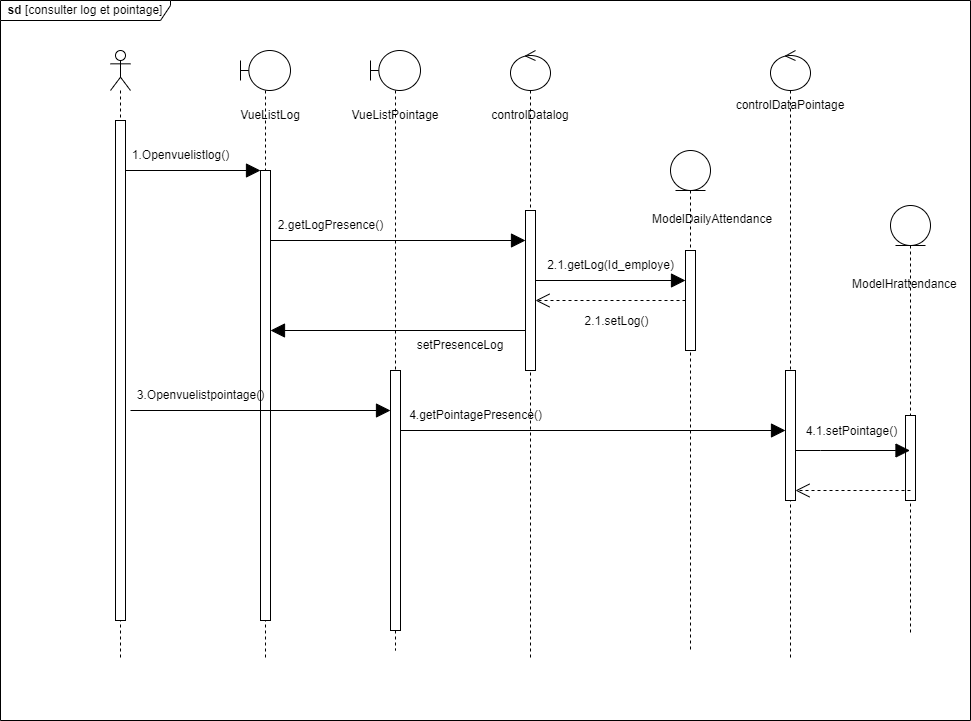

The diagram above was exported from draw.io. Its source (the exported page's mxGraphModel, read from the mxfile embedded in the PNG):
<mxGraphModel dx="2261" dy="733" grid="1" gridSize="10" guides="1" tooltips="1" connect="1" arrows="1" fold="1" page="1" pageScale="1" pageWidth="827" pageHeight="1169" math="0" shadow="0">
  <root>
    <mxCell id="0" />
    <mxCell id="1" parent="0" />
    <mxCell id="A5RBOforYYM7HajB-Tma-3" value="" style="shape=umlLifeline;perimeter=lifelinePerimeter;whiteSpace=wrap;html=1;container=1;dropTarget=0;collapsible=0;recursiveResize=0;outlineConnect=0;portConstraint=eastwest;newEdgeStyle={&quot;edgeStyle&quot;:&quot;elbowEdgeStyle&quot;,&quot;elbow&quot;:&quot;vertical&quot;,&quot;curved&quot;:0,&quot;rounded&quot;:0};participant=umlBoundary;size=40;" parent="1" vertex="1">
      <mxGeometry x="170" y="80" width="50" height="610" as="geometry" />
    </mxCell>
    <mxCell id="A5RBOforYYM7HajB-Tma-11" value="" style="html=1;points=[];perimeter=orthogonalPerimeter;outlineConnect=0;targetShapes=umlLifeline;portConstraint=eastwest;newEdgeStyle={&quot;edgeStyle&quot;:&quot;elbowEdgeStyle&quot;,&quot;elbow&quot;:&quot;vertical&quot;,&quot;curved&quot;:0,&quot;rounded&quot;:0};" parent="A5RBOforYYM7HajB-Tma-3" vertex="1">
      <mxGeometry x="20" y="120" width="10" height="450" as="geometry" />
    </mxCell>
    <mxCell id="A5RBOforYYM7HajB-Tma-5" value="" style="shape=umlLifeline;perimeter=lifelinePerimeter;whiteSpace=wrap;html=1;container=1;dropTarget=0;collapsible=0;recursiveResize=0;outlineConnect=0;portConstraint=eastwest;newEdgeStyle={&quot;edgeStyle&quot;:&quot;elbowEdgeStyle&quot;,&quot;elbow&quot;:&quot;vertical&quot;,&quot;curved&quot;:0,&quot;rounded&quot;:0};participant=umlEntity;" parent="1" vertex="1">
      <mxGeometry x="600" y="180" width="40" height="500" as="geometry" />
    </mxCell>
    <mxCell id="A5RBOforYYM7HajB-Tma-7" value="" style="shape=umlLifeline;perimeter=lifelinePerimeter;whiteSpace=wrap;html=1;container=1;dropTarget=0;collapsible=0;recursiveResize=0;outlineConnect=0;portConstraint=eastwest;newEdgeStyle={&quot;edgeStyle&quot;:&quot;elbowEdgeStyle&quot;,&quot;elbow&quot;:&quot;vertical&quot;,&quot;curved&quot;:0,&quot;rounded&quot;:0};participant=umlActor;" parent="1" vertex="1">
      <mxGeometry x="40" y="80" width="20" height="610" as="geometry" />
    </mxCell>
    <mxCell id="A5RBOforYYM7HajB-Tma-10" value="" style="html=1;points=[];perimeter=orthogonalPerimeter;outlineConnect=0;targetShapes=umlLifeline;portConstraint=eastwest;newEdgeStyle={&quot;edgeStyle&quot;:&quot;elbowEdgeStyle&quot;,&quot;elbow&quot;:&quot;vertical&quot;,&quot;curved&quot;:0,&quot;rounded&quot;:0};" parent="A5RBOforYYM7HajB-Tma-7" vertex="1">
      <mxGeometry x="5" y="70" width="10" height="500" as="geometry" />
    </mxCell>
    <mxCell id="A5RBOforYYM7HajB-Tma-8" value="" style="shape=umlLifeline;perimeter=lifelinePerimeter;whiteSpace=wrap;html=1;container=1;dropTarget=0;collapsible=0;recursiveResize=0;outlineConnect=0;portConstraint=eastwest;newEdgeStyle={&quot;edgeStyle&quot;:&quot;elbowEdgeStyle&quot;,&quot;elbow&quot;:&quot;vertical&quot;,&quot;curved&quot;:0,&quot;rounded&quot;:0};participant=umlControl;" parent="1" vertex="1">
      <mxGeometry x="440" y="80" width="40" height="610" as="geometry" />
    </mxCell>
    <mxCell id="A5RBOforYYM7HajB-Tma-9" value="" style="shape=umlLifeline;perimeter=lifelinePerimeter;whiteSpace=wrap;html=1;container=1;dropTarget=0;collapsible=0;recursiveResize=0;outlineConnect=0;portConstraint=eastwest;newEdgeStyle={&quot;edgeStyle&quot;:&quot;elbowEdgeStyle&quot;,&quot;elbow&quot;:&quot;vertical&quot;,&quot;curved&quot;:0,&quot;rounded&quot;:0};participant=umlControl;" parent="1" vertex="1">
      <mxGeometry x="700" y="80" width="40" height="610" as="geometry" />
    </mxCell>
    <mxCell id="A5RBOforYYM7HajB-Tma-15" value="" style="endArrow=block;endFill=1;endSize=12;html=1;rounded=0;" parent="1" edge="1" source="A5RBOforYYM7HajB-Tma-10">
      <mxGeometry width="160" relative="1" as="geometry">
        <mxPoint x="60" y="200" as="sourcePoint" />
        <mxPoint x="190" y="200" as="targetPoint" />
      </mxGeometry>
    </mxCell>
    <mxCell id="A5RBOforYYM7HajB-Tma-19" value="&lt;b&gt;sd&lt;/b&gt; [consulter log et pointage]" style="shape=umlFrame;whiteSpace=wrap;html=1;pointerEvents=0;width=170;height=20;fillColor=#ffffff;" parent="1" vertex="1">
      <mxGeometry x="-70" y="30" width="970" height="720" as="geometry" />
    </mxCell>
    <mxCell id="A5RBOforYYM7HajB-Tma-21" value="VueListLog" style="text;html=1;strokeColor=none;fillColor=none;align=center;verticalAlign=middle;whiteSpace=wrap;rounded=0;" parent="1" vertex="1">
      <mxGeometry x="170" y="130" width="60" height="30" as="geometry" />
    </mxCell>
    <mxCell id="A5RBOforYYM7HajB-Tma-22" value="" style="shape=umlLifeline;perimeter=lifelinePerimeter;whiteSpace=wrap;html=1;container=1;dropTarget=0;collapsible=0;recursiveResize=0;outlineConnect=0;portConstraint=eastwest;newEdgeStyle={&quot;edgeStyle&quot;:&quot;elbowEdgeStyle&quot;,&quot;elbow&quot;:&quot;vertical&quot;,&quot;curved&quot;:0,&quot;rounded&quot;:0};participant=umlBoundary;size=40;" parent="1" vertex="1">
      <mxGeometry x="300" y="80" width="50" height="600" as="geometry" />
    </mxCell>
    <mxCell id="A5RBOforYYM7HajB-Tma-23" value="" style="html=1;points=[];perimeter=orthogonalPerimeter;outlineConnect=0;targetShapes=umlLifeline;portConstraint=eastwest;newEdgeStyle={&quot;edgeStyle&quot;:&quot;elbowEdgeStyle&quot;,&quot;elbow&quot;:&quot;vertical&quot;,&quot;curved&quot;:0,&quot;rounded&quot;:0};" parent="A5RBOforYYM7HajB-Tma-22" vertex="1">
      <mxGeometry x="20" y="320" width="10" height="260" as="geometry" />
    </mxCell>
    <mxCell id="A5RBOforYYM7HajB-Tma-24" value="VueListPointage" style="text;html=1;strokeColor=none;fillColor=none;align=center;verticalAlign=middle;whiteSpace=wrap;rounded=0;" parent="1" vertex="1">
      <mxGeometry x="295" y="130" width="60" height="30" as="geometry" />
    </mxCell>
    <mxCell id="vnDBbqfmwdleq23sgLSE-2" value="controlDatalog" style="text;html=1;strokeColor=none;fillColor=none;align=center;verticalAlign=middle;whiteSpace=wrap;rounded=0;" vertex="1" parent="1">
      <mxGeometry x="430" y="130" width="60" height="30" as="geometry" />
    </mxCell>
    <mxCell id="vnDBbqfmwdleq23sgLSE-3" value="" style="html=1;points=[];perimeter=orthogonalPerimeter;outlineConnect=0;targetShapes=umlLifeline;portConstraint=eastwest;newEdgeStyle={&quot;edgeStyle&quot;:&quot;elbowEdgeStyle&quot;,&quot;elbow&quot;:&quot;vertical&quot;,&quot;curved&quot;:0,&quot;rounded&quot;:0};" vertex="1" parent="1">
      <mxGeometry x="455" y="240" width="10" height="160" as="geometry" />
    </mxCell>
    <mxCell id="vnDBbqfmwdleq23sgLSE-4" value="controlDataPointage" style="text;html=1;strokeColor=none;fillColor=none;align=center;verticalAlign=middle;whiteSpace=wrap;rounded=0;" vertex="1" parent="1">
      <mxGeometry x="690" y="120" width="60" height="30" as="geometry" />
    </mxCell>
    <mxCell id="vnDBbqfmwdleq23sgLSE-5" value="" style="endArrow=block;endFill=1;endSize=12;html=1;rounded=0;" edge="1" parent="1" target="vnDBbqfmwdleq23sgLSE-3">
      <mxGeometry width="160" relative="1" as="geometry">
        <mxPoint x="200" y="270" as="sourcePoint" />
        <mxPoint x="335" y="270" as="targetPoint" />
      </mxGeometry>
    </mxCell>
    <mxCell id="vnDBbqfmwdleq23sgLSE-6" value="2.getLogPresence()" style="text;html=1;align=center;verticalAlign=middle;resizable=0;points=[];autosize=1;strokeColor=none;fillColor=none;" vertex="1" parent="1">
      <mxGeometry x="195" y="240" width="130" height="30" as="geometry" />
    </mxCell>
    <mxCell id="vnDBbqfmwdleq23sgLSE-8" value="2.1.getLog(Id_employe)" style="text;html=1;align=center;verticalAlign=middle;resizable=0;points=[];autosize=1;strokeColor=none;fillColor=none;" vertex="1" parent="1">
      <mxGeometry x="465" y="280" width="150" height="30" as="geometry" />
    </mxCell>
    <mxCell id="vnDBbqfmwdleq23sgLSE-9" value="" style="endArrow=block;endFill=1;endSize=12;html=1;rounded=0;" edge="1" parent="1">
      <mxGeometry width="160" relative="1" as="geometry">
        <mxPoint x="465" y="310" as="sourcePoint" />
        <mxPoint x="615" y="310" as="targetPoint" />
      </mxGeometry>
    </mxCell>
    <mxCell id="vnDBbqfmwdleq23sgLSE-10" value="" style="html=1;points=[];perimeter=orthogonalPerimeter;outlineConnect=0;targetShapes=umlLifeline;portConstraint=eastwest;newEdgeStyle={&quot;edgeStyle&quot;:&quot;elbowEdgeStyle&quot;,&quot;elbow&quot;:&quot;vertical&quot;,&quot;curved&quot;:0,&quot;rounded&quot;:0};" vertex="1" parent="1">
      <mxGeometry x="615" y="280" width="10" height="100" as="geometry" />
    </mxCell>
    <mxCell id="vnDBbqfmwdleq23sgLSE-11" value="" style="endArrow=open;dashed=1;endFill=0;endSize=12;html=1;rounded=0;" edge="1" parent="1" source="vnDBbqfmwdleq23sgLSE-10" target="vnDBbqfmwdleq23sgLSE-3">
      <mxGeometry width="160" relative="1" as="geometry">
        <mxPoint x="120" y="440" as="sourcePoint" />
        <mxPoint x="280" y="440" as="targetPoint" />
      </mxGeometry>
    </mxCell>
    <mxCell id="vnDBbqfmwdleq23sgLSE-12" value="&lt;font style=&quot;font-size: 12px;&quot;&gt;2.1.setLog()&lt;/font&gt;" style="edgeLabel;html=1;align=center;verticalAlign=middle;resizable=0;points=[];" vertex="1" connectable="0" parent="vnDBbqfmwdleq23sgLSE-11">
      <mxGeometry x="0.04" y="5" relative="1" as="geometry">
        <mxPoint x="8" y="15" as="offset" />
      </mxGeometry>
    </mxCell>
    <mxCell id="vnDBbqfmwdleq23sgLSE-14" value="" style="endArrow=block;endFill=1;endSize=12;html=1;rounded=0;" edge="1" parent="1">
      <mxGeometry width="160" relative="1" as="geometry">
        <mxPoint x="455" y="360" as="sourcePoint" />
        <mxPoint x="200" y="360" as="targetPoint" />
      </mxGeometry>
    </mxCell>
    <mxCell id="vnDBbqfmwdleq23sgLSE-15" value="setPresenceLog" style="text;html=1;strokeColor=none;fillColor=none;align=center;verticalAlign=middle;whiteSpace=wrap;rounded=0;" vertex="1" parent="1">
      <mxGeometry x="360" y="360" width="60" height="30" as="geometry" />
    </mxCell>
    <mxCell id="vnDBbqfmwdleq23sgLSE-17" value="&lt;div style=&quot;text-align: center;&quot;&gt;&lt;span style=&quot;background-color: initial;&quot;&gt;ModelDailyAttendance&lt;/span&gt;&lt;/div&gt;" style="text;whiteSpace=wrap;html=1;" vertex="1" parent="1">
      <mxGeometry x="580" y="235" width="100" height="25" as="geometry" />
    </mxCell>
    <mxCell id="vnDBbqfmwdleq23sgLSE-19" value="3.Openvuelistpointage()" style="text;html=1;align=center;verticalAlign=middle;resizable=0;points=[];autosize=1;strokeColor=none;fillColor=none;" vertex="1" parent="1">
      <mxGeometry x="55" y="410" width="150" height="30" as="geometry" />
    </mxCell>
    <mxCell id="vnDBbqfmwdleq23sgLSE-21" value="" style="html=1;points=[];perimeter=orthogonalPerimeter;outlineConnect=0;targetShapes=umlLifeline;portConstraint=eastwest;newEdgeStyle={&quot;edgeStyle&quot;:&quot;elbowEdgeStyle&quot;,&quot;elbow&quot;:&quot;vertical&quot;,&quot;curved&quot;:0,&quot;rounded&quot;:0};" vertex="1" parent="1">
      <mxGeometry x="715" y="400" width="10" height="130" as="geometry" />
    </mxCell>
    <mxCell id="vnDBbqfmwdleq23sgLSE-23" value="4.getPointagePresence()" style="text;html=1;align=center;verticalAlign=middle;resizable=0;points=[];autosize=1;strokeColor=none;fillColor=none;" vertex="1" parent="1">
      <mxGeometry x="325" y="430" width="160" height="30" as="geometry" />
    </mxCell>
    <mxCell id="vnDBbqfmwdleq23sgLSE-24" value="" style="endArrow=block;endFill=1;endSize=12;html=1;rounded=0;" edge="1" parent="1" target="A5RBOforYYM7HajB-Tma-23">
      <mxGeometry width="160" relative="1" as="geometry">
        <mxPoint x="60" y="440" as="sourcePoint" />
        <mxPoint x="305" y="440" as="targetPoint" />
      </mxGeometry>
    </mxCell>
    <mxCell id="vnDBbqfmwdleq23sgLSE-25" value="1.Openvuelistlog()" style="text;html=1;align=center;verticalAlign=middle;resizable=0;points=[];autosize=1;strokeColor=none;fillColor=none;" vertex="1" parent="1">
      <mxGeometry x="50" y="170" width="120" height="30" as="geometry" />
    </mxCell>
    <mxCell id="vnDBbqfmwdleq23sgLSE-26" value="" style="shape=umlLifeline;perimeter=lifelinePerimeter;whiteSpace=wrap;html=1;container=1;dropTarget=0;collapsible=0;recursiveResize=0;outlineConnect=0;portConstraint=eastwest;newEdgeStyle={&quot;edgeStyle&quot;:&quot;elbowEdgeStyle&quot;,&quot;elbow&quot;:&quot;vertical&quot;,&quot;curved&quot;:0,&quot;rounded&quot;:0};participant=umlEntity;" vertex="1" parent="1">
      <mxGeometry x="820" y="235" width="40" height="430" as="geometry" />
    </mxCell>
    <mxCell id="vnDBbqfmwdleq23sgLSE-30" value="" style="html=1;points=[];perimeter=orthogonalPerimeter;outlineConnect=0;targetShapes=umlLifeline;portConstraint=eastwest;newEdgeStyle={&quot;edgeStyle&quot;:&quot;elbowEdgeStyle&quot;,&quot;elbow&quot;:&quot;vertical&quot;,&quot;curved&quot;:0,&quot;rounded&quot;:0};" vertex="1" parent="vnDBbqfmwdleq23sgLSE-26">
      <mxGeometry x="15" y="210" width="10" height="85" as="geometry" />
    </mxCell>
    <mxCell id="vnDBbqfmwdleq23sgLSE-27" value="&lt;div style=&quot;text-align: center;&quot;&gt;&lt;span style=&quot;background-color: initial;&quot;&gt;ModelHrattendance&lt;/span&gt;&lt;/div&gt;" style="text;whiteSpace=wrap;html=1;" vertex="1" parent="1">
      <mxGeometry x="780" y="300" width="100" height="25" as="geometry" />
    </mxCell>
    <mxCell id="vnDBbqfmwdleq23sgLSE-28" value="" style="endArrow=block;endFill=1;endSize=12;html=1;rounded=0;" edge="1" parent="1" target="vnDBbqfmwdleq23sgLSE-21">
      <mxGeometry width="160" relative="1" as="geometry">
        <mxPoint x="330" y="460" as="sourcePoint" />
        <mxPoint x="590" y="460" as="targetPoint" />
      </mxGeometry>
    </mxCell>
    <mxCell id="vnDBbqfmwdleq23sgLSE-29" value="" style="endArrow=block;endFill=1;endSize=12;html=1;rounded=0;" edge="1" parent="1" source="vnDBbqfmwdleq23sgLSE-21" target="vnDBbqfmwdleq23sgLSE-26">
      <mxGeometry width="160" relative="1" as="geometry">
        <mxPoint x="730" y="470" as="sourcePoint" />
        <mxPoint x="830" y="480" as="targetPoint" />
        <Array as="points">
          <mxPoint x="750" y="480" />
        </Array>
      </mxGeometry>
    </mxCell>
    <mxCell id="vnDBbqfmwdleq23sgLSE-31" value="" style="endArrow=open;dashed=1;endFill=0;endSize=12;html=1;rounded=0;" edge="1" parent="1" target="vnDBbqfmwdleq23sgLSE-21">
      <mxGeometry width="160" relative="1" as="geometry">
        <mxPoint x="840" y="520" as="sourcePoint" />
        <mxPoint x="690" y="520" as="targetPoint" />
      </mxGeometry>
    </mxCell>
    <mxCell id="vnDBbqfmwdleq23sgLSE-32" value="&lt;font style=&quot;font-size: 12px;&quot;&gt;4.1.setPointage()&lt;/font&gt;" style="edgeLabel;html=1;align=center;verticalAlign=middle;resizable=0;points=[];" vertex="1" connectable="0" parent="vnDBbqfmwdleq23sgLSE-31">
      <mxGeometry x="0.04" y="5" relative="1" as="geometry">
        <mxPoint y="-65" as="offset" />
      </mxGeometry>
    </mxCell>
  </root>
</mxGraphModel>